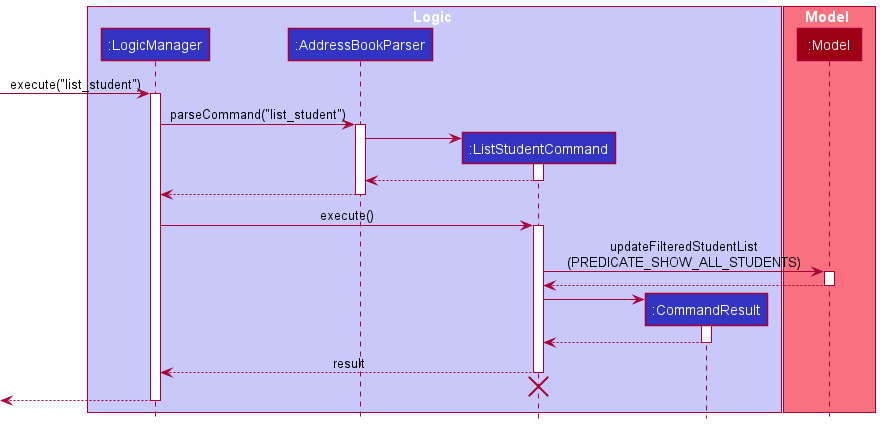

The diagram above was rendered by PlantUML. Its source (embedded in the PNG):
@startuml
!include style.puml

box Logic LOGIC_COLOR_T1
participant ":LogicManager" as LogicManager LOGIC_COLOR
participant ":AddressBookParser" as AddressBookParser LOGIC_COLOR
participant ":ListStudentCommand" as ListStudentCommand LOGIC_COLOR
participant ":CommandResult" as CommandResult LOGIC_COLOR
end box

box Model MODEL_COLOR_T1
participant ":Model" as Model MODEL_COLOR
end box

[-> LogicManager : execute("list_student")
activate LogicManager

LogicManager -> AddressBookParser : parseCommand("list_student")
activate AddressBookParser

create ListStudentCommand
AddressBookParser -> ListStudentCommand
activate ListStudentCommand

ListStudentCommand --> AddressBookParser :
deactivate ListStudentCommand

AddressBookParser --> LogicManager :
deactivate AddressBookParser

LogicManager -> ListStudentCommand : execute()
activate ListStudentCommand

ListStudentCommand -> Model : updateFilteredStudentList\n(PREDICATE_SHOW_ALL_STUDENTS)
activate Model

Model --> ListStudentCommand
deactivate Model

create CommandResult
ListStudentCommand -> CommandResult
activate CommandResult

CommandResult --> ListStudentCommand
deactivate CommandResult

ListStudentCommand --> LogicManager : result
deactivate ListStudentCommand
'Hidden arrow to position the destroy marker below the end of the activation bar.
ListStudentCommand -[hidden]-> AddressBookParser
destroy ListStudentCommand

[<--LogicManager
deactivate LogicManager
@enduml